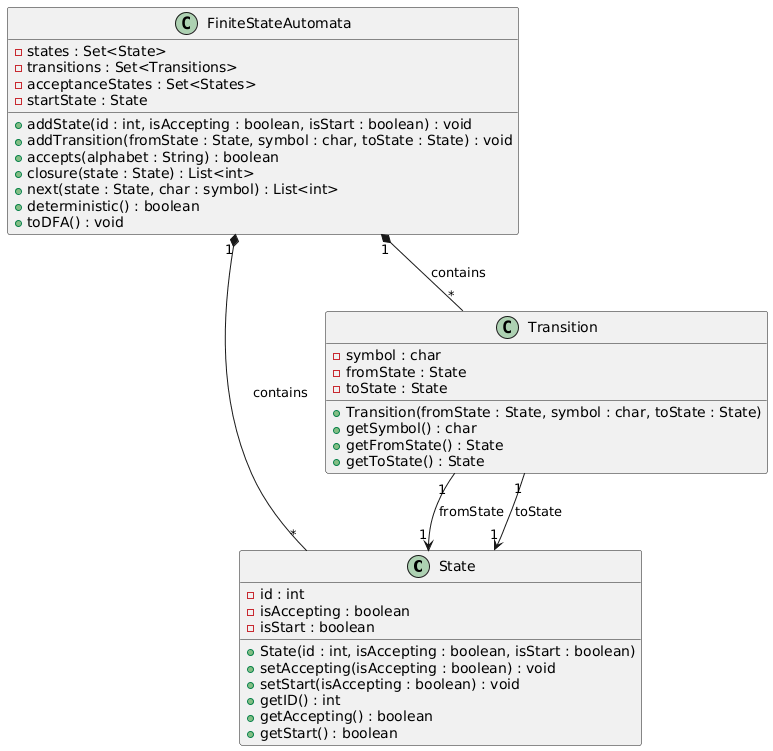

The diagram above was rendered by PlantUML. Its source (embedded in the PNG):
@startuml
class State {
    - id : int
    - isAccepting : boolean
    - isStart : boolean

    + State(id : int, isAccepting : boolean, isStart : boolean)
    + setAccepting(isAccepting : boolean) : void
    + setStart(isAccepting : boolean) : void
    + getID() : int
    + getAccepting() : boolean
    + getStart() : boolean
}

class Transition {
    - symbol : char
    - fromState : State
    - toState : State

    + Transition(fromState : State, symbol : char, toState : State)
    + getSymbol() : char
    + getFromState() : State
    + getToState() : State
}

class FiniteStateAutomata {
    - states : Set<State>
    - transitions : Set<Transitions>
    - acceptanceStates : Set<States>
    - startState : State

    + addState(id : int, isAccepting : boolean, isStart : boolean) : void
    + addTransition(fromState : State, symbol : char, toState : State) : void
    + accepts(alphabet : String) : boolean
    + closure(state : State) : List<int>
    + next(state : State, char : symbol) : List<int>
    + deterministic() : boolean
    + toDFA() : void
}

Transition "1" --> "1" State : fromState
Transition "1" --> "1" State : toState

FiniteStateAutomata "1" *-- "*" State : contains
FiniteStateAutomata "1" *-- "*" Transition : contains
@enduml